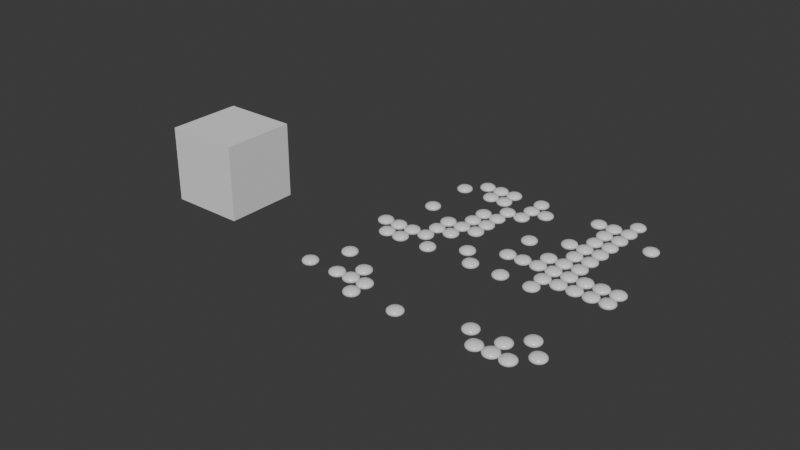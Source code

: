 # Source: blender_sgf_importer_assets_v02.blend  (saved by Blender 4.2.66; exported with 4.5.12 LTS)
import bpy
from mathutils import Matrix  # noqa: F401  (used for matrix-valued properties, if any)

bpy.ops.wm.read_factory_settings(use_empty=True)
scene = bpy.context.scene
scene.name = 'Scene'

# ---- materials (node trees are filled in below, after node groups)
mat_stone_b = bpy.data.materials.new('stone_B')
mat_stone_b.diffuse_color = (0.0, 0.0, 0.0, 1.0)
mat_stone_b.metallic = 1.0
mat_stone_w = bpy.data.materials.new('stone_W')
mat_stone_w.diffuse_color = (1.0, 1.0, 1.0, 1.0)
mat_stone_w.roughness = 0.1755

# ---- node groups
ng_sgf_stones_display = bpy.data.node_groups.new('.sgf_stones_display', 'GeometryNodeTree')
_s = ng_sgf_stones_display.interface.new_socket(name='Stones Full', in_out='OUTPUT', socket_type='NodeSocketGeometry')
_s = ng_sgf_stones_display.interface.new_socket(name='Stones Wire', in_out='OUTPUT', socket_type='NodeSocketGeometry')
_s = ng_sgf_stones_display.interface.new_socket(name='Points', in_out='INPUT', socket_type='NodeSocketGeometry')
_s = ng_sgf_stones_display.interface.new_socket(name='Size', in_out='INPUT', socket_type='NodeSocketFloat')
_s = ng_sgf_stones_display.interface.new_socket(name='Stones Display', in_out='INPUT', socket_type='NodeSocketBool')
_s = ng_sgf_stones_display.interface.new_socket(name='Black Stones', in_out='INPUT', socket_type='NodeSocketBool')
_s = ng_sgf_stones_display.interface.new_socket(name='White Stones', in_out='INPUT', socket_type='NodeSocketBool')
_N = ng_sgf_stones_display.nodes; _L = ng_sgf_stones_display.links
n0 = _N.new('NodeGroupOutput'); n0.name = 'Group Output'; n0.location = (2933, 0)
n1 = _N.new('NodeGroupInput'); n1.name = 'Group Input'; n1.location = (-4540, 100)
n2 = _N.new('GeometryNodeMeshIcoSphere'); n2.name = 'Ico Sphere'; n2.location = (200, -135)
n2.inputs[1].default_value = 3
n3 = _N.new('GeometryNodeInstanceOnPoints'); n3.name = 'Instance on Points'; n3.location = (600, -140)
n4 = _N.new('GeometryNodeDeleteGeometry'); n4.name = 'Delete Geometry.002'; n4.location = (478, -95)
n5 = _N.new('GeometryNodeInputNamedAttribute'); n5.name = 'Named Attribute.002'; n5.location = (58, -275)
n5.inputs[0].default_value = 'stone_color'
n6 = _N.new('FunctionNodeCompare'); n6.name = 'Compare.002'; n6.location = (218, -275)
n6.operation = 'EQUAL'
n7 = _N.new('FunctionNodeCompare'); n7.name = 'Compare.003'; n7.location = (298, -235)
n7.operation = 'EQUAL'
n7.inputs[1].default_value = 1.0
n8 = _N.new('GeometryNodeDeleteGeometry'); n8.name = 'Delete Geometry.003'; n8.location = (518, -95)
n9 = _N.new('NodeReroute'); n9.name = 'Reroute.008'; n9.location = (38, -195)
n9.width = 16
n9.socket_idname = 'NodeSocketGeometry'
n10 = _N.new('NodeReroute'); n10.name = 'Reroute.009'; n10.location = (38, -195)
n10.width = 16
n10.socket_idname = 'NodeSocketGeometry'
n11 = _N.new('GeometryNodeInputNamedAttribute'); n11.name = 'Named Attribute.003'; n11.location = (138, -235)
n11.inputs[0].default_value = 'stone_color'
n12 = _N.new('NodeFrame'); n12.name = 'Frame.012'; n12.location = (-2580, -740)
n12.label = 'WHITE'
n12.width = 688
n12.label_size = 64
n13 = _N.new('NodeFrame'); n13.name = 'Frame.013'; n13.location = (-2580, -120)
n13.label = 'BLACK'
n13.width = 648
n13.label_size = 64
n14 = _N.new('GeometryNodeInstanceOnPoints'); n14.name = 'Instance on Points.001'; n14.location = (580, -800)
n15 = _N.new('GeometryNodeJoinGeometry'); n15.name = 'Join Geometry.001'; n15.location = (1000, -480)
n15.hide = True
n16 = _N.new('NodeReroute'); n16.name = 'Reroute.010'; n16.location = (-2840, -620)
n16.width = 16
n16.socket_idname = 'NodeSocketGeometry'
n17 = _N.new('GeometryNodeTransform'); n17.name = 'Transform Geometry.003'; n17.location = (400, -95)
n17.inputs[3].default_value = (1.0, 1.0, 0.5)
n18 = _N.new('NodeFrame'); n18.name = 'Frame.014'; n18.location = (-1248, 1020)
n18.label = 'STONE FULL'
n18.width = 570
n18.label_size = 64
n19 = _N.new('NodeFrame'); n19.name = 'Frame.015'; n19.location = (-175, -980)
n19.label = 'STONE_CIRCLE'
n19.width = 480
n19.label_size = 64
n20 = _N.new('GeometryNodeCurvePrimitiveCircle'); n20.name = 'Curve Circle'; n20.location = (310, -95)
n21 = _N.new('GeometryNodeInstanceOnPoints'); n21.name = 'Instance on Points.003'; n21.location = (580, 1180)
n22 = _N.new('GeometryNodeInstanceOnPoints'); n22.name = 'Instance on Points.004'; n22.location = (600, 560)
n23 = _N.new('NodeReroute'); n23.name = 'Reroute.016'; n23.location = (-140, 860)
n23.width = 16
n23.socket_idname = 'NodeSocketGeometry'
n24 = _N.new('GeometryNodeSetMaterial'); n24.name = 'Set Material.004'; n24.location = (80, 1020)
n24.inputs[2].default_value = mat_stone_b
n25 = _N.new('GeometryNodeSetMaterial'); n25.name = 'Set Material.005'; n25.location = (80, 780)
n25.inputs[2].default_value = mat_stone_w
n26 = _N.new('GeometryNodeJoinGeometry'); n26.name = 'Join Geometry.006'; n26.location = (1100, 900)
n26.hide = True
n27 = _N.new('GeometryNodeSwitch'); n27.name = 'Switch'; n27.location = (468, -1495)
n28 = _N.new('GeometryNodeDeleteGeometry'); n28.name = 'Delete Geometry.007'; n28.location = (478, -95)
n29 = _N.new('GeometryNodeInputNamedAttribute'); n29.name = 'Named Attribute.007'; n29.location = (58, -275)
n29.inputs[0].default_value = 'stone_color'
n30 = _N.new('FunctionNodeCompare'); n30.name = 'Compare.004'; n30.location = (218, -275)
n30.operation = 'EQUAL'
n31 = _N.new('FunctionNodeCompare'); n31.name = 'Compare.005'; n31.location = (298, -235)
n31.operation = 'EQUAL'
n31.inputs[1].default_value = 1.0
n32 = _N.new('GeometryNodeDeleteGeometry'); n32.name = 'Delete Geometry.011'; n32.location = (518, -95)
n33 = _N.new('NodeReroute'); n33.name = 'Reroute.017'; n33.location = (38, -195)
n33.width = 16
n33.socket_idname = 'NodeSocketGeometry'
n34 = _N.new('NodeReroute'); n34.name = 'Reroute.018'; n34.location = (38, -195)
n34.width = 16
n34.socket_idname = 'NodeSocketGeometry'
n35 = _N.new('GeometryNodeInputNamedAttribute'); n35.name = 'Named Attribute.008'; n35.location = (138, -235)
n35.inputs[0].default_value = 'stone_color'
n36 = _N.new('NodeFrame'); n36.name = 'Frame.017'; n36.location = (-2540, 620)
n36.label = 'WHITE'
n36.width = 688
n36.label_size = 64
n37 = _N.new('NodeFrame'); n37.name = 'Frame.018'; n37.location = (-2520, 1200)
n37.label = 'BLACK'
n37.width = 648
n37.label_size = 64
n38 = _N.new('NodeReroute'); n38.name = 'Reroute.019'; n38.location = (-2780, 700)
n38.width = 16
n38.socket_idname = 'NodeSocketGeometry'
n39 = _N.new('GeometryNodeSwitch'); n39.name = 'Switch.001'; n39.location = (468, -95)
n40 = _N.new('NodeFrame'); n40.name = 'Frame.002'; n40.location = (1680, 1100)
n40.label = 'STONE SWITCH'
n40.width = 638
n40.label_size = 64
n41 = _N.new('NodeFrame'); n41.name = 'Frame.024'; n41.location = (-912, -320)
n41.label = 'STONE_CIRCLE'
n41.width = 490
n41.label_size = 64
n42 = _N.new('GeometryNodeCurvePrimitiveCircle'); n42.name = 'Curve Circle.003'; n42.location = (320, -119)
n43 = _N.new('GeometryNodeJoinGeometry'); n43.name = 'Join Geometry.004'; n43.location = (260, -460)
n43.hide = True
n44 = _N.new('GeometryNodeTransform'); n44.name = 'Transform Geometry.006'; n44.location = (-20, -500)
n45 = _N.new('ShaderNodeValue'); n45.name = 'Value'; n45.location = (-240, -560)
n45.outputs[0].default_value = 0.1
n46 = _N.new('NodeReroute'); n46.name = 'Reroute.002'; n46.location = (-140, -480)
n46.width = 16
n46.socket_idname = 'NodeSocketGeometry'
n47 = _N.new('GeometryNodeSetShadeSmooth'); n47.name = 'Set Shade Smooth'; n47.location = (-560, 940)
n48 = _N.new('NodeReroute'); n48.name = 'Reroute.021'; n48.location = (-3680, 100)
n48.width = 16
n48.socket_idname = 'NodeSocketGeometry'
n49 = _N.new('GeometryNodeSwitch'); n49.name = 'Switch.008'; n49.location = (800, -160)
n50 = _N.new('GeometryNodeSwitch'); n50.name = 'Switch.009'; n50.location = (780, -640)
n51 = _N.new('GeometryNodeSwitch'); n51.name = 'Switch.012'; n51.location = (800, 1120)
n52 = _N.new('GeometryNodeSwitch'); n52.name = 'Switch.013'; n52.location = (780, 640)
n53 = _N.new('NodeGroupInput'); n53.name = 'Group Input.001'; n53.location = (30, -833)
n54 = _N.new('NodeGroupInput'); n54.name = 'Group Input.002'; n54.location = (580, 760)
n55 = _N.new('NodeGroupInput'); n55.name = 'Group Input.003'; n55.location = (580, -520)
n56 = _N.new('NodeGroupInput'); n56.name = 'Group Input.004'; n56.location = (30, -144)
n57 = _N.new('NodeGroupInput'); n57.name = 'Group Input.005'; n57.location = (30, -95)
n58 = _N.new('NodeGroupInput'); n58.name = 'Group Input.006'; n58.location = (30, -111)
n2.parent = n18
n4.parent = n13
n5.parent = n13
n6.parent = n13
n7.parent = n12
n8.parent = n12
n9.parent = n12
n10.parent = n13
n11.parent = n12
n17.parent = n18
n20.parent = n19
n27.parent = n40
n28.parent = n37
n29.parent = n37
n30.parent = n37
n31.parent = n36
n32.parent = n36
n33.parent = n36
n34.parent = n37
n35.parent = n36
n39.parent = n40
n42.parent = n41
n53.parent = n40
n56.parent = n18
n57.parent = n41
n58.parent = n19
_L.new(n42.outputs[0], n46.inputs[0])
_L.new(n47.outputs[0], n23.inputs[0])
_L.new(n31.outputs[0], n32.inputs[1])
_L.new(n28.outputs[0], n21.inputs[0])
_L.new(n8.outputs[0], n14.inputs[0])
_L.new(n10.outputs[0], n4.inputs[0])
_L.new(n20.outputs[0], n14.inputs[2])
_L.new(n25.outputs[0], n22.inputs[2])
_L.new(n51.outputs[0], n26.inputs[0])
_L.new(n15.outputs[0], n27.inputs[1])
_L.new(n38.outputs[0], n34.inputs[0])
_L.new(n4.outputs[0], n3.inputs[0])
_L.new(n33.outputs[0], n32.inputs[0])
_L.new(n32.outputs[0], n22.inputs[0])
_L.new(n14.outputs[0], n50.inputs[2])
_L.new(n44.outputs[0], n43.inputs[0])
_L.new(n5.outputs[0], n6.inputs[0])
_L.new(n53.outputs[2], n39.inputs[0])
_L.new(n29.outputs[0], n30.inputs[0])
_L.new(n2.outputs[0], n17.inputs[0])
_L.new(n23.outputs[0], n24.inputs[0])
_L.new(n46.outputs[0], n44.inputs[0])
_L.new(n53.outputs[2], n27.inputs[0])
_L.new(n35.outputs[0], n31.inputs[0])
_L.new(n16.outputs[0], n10.inputs[0])
_L.new(n46.outputs[0], n43.inputs[0])
_L.new(n17.outputs[0], n47.inputs[0])
_L.new(n45.outputs[0], n44.inputs[3])
_L.new(n3.outputs[0], n49.inputs[2])
_L.new(n48.outputs[0], n38.inputs[0])
_L.new(n16.outputs[0], n9.inputs[0])
_L.new(n50.outputs[0], n15.inputs[0])
_L.new(n34.outputs[0], n28.inputs[0])
_L.new(n11.outputs[0], n7.inputs[0])
_L.new(n38.outputs[0], n33.inputs[0])
_L.new(n56.outputs[1], n2.inputs[0])
_L.new(n58.outputs[1], n20.inputs[4])
_L.new(n49.outputs[0], n15.inputs[0])
_L.new(n7.outputs[0], n8.inputs[1])
_L.new(n6.outputs[0], n4.inputs[1])
_L.new(n57.outputs[1], n42.inputs[4])
_L.new(n24.outputs[0], n21.inputs[2])
_L.new(n23.outputs[0], n25.inputs[0])
_L.new(n21.outputs[0], n51.inputs[2])
_L.new(n48.outputs[0], n16.inputs[0])
_L.new(n43.outputs[0], n3.inputs[2])
_L.new(n52.outputs[0], n26.inputs[0])
_L.new(n30.outputs[0], n28.inputs[1])
_L.new(n9.outputs[0], n8.inputs[0])
_L.new(n26.outputs[0], n39.inputs[2])
_L.new(n22.outputs[0], n52.inputs[2])
_L.new(n1.outputs[0], n48.inputs[0])
_L.new(n27.outputs[0], n0.inputs[1])
_L.new(n39.outputs[0], n0.inputs[0])
_L.new(n54.outputs[3], n51.inputs[0])
_L.new(n54.outputs[4], n52.inputs[0])
_L.new(n55.outputs[3], n49.inputs[0])
_L.new(n55.outputs[4], n50.inputs[0])
n0.is_active_output = True
ng_procedural_goban = bpy.data.node_groups.new('procedural_goban', 'GeometryNodeTree')
_s = ng_procedural_goban.interface.new_socket(name='Geometry', in_out='OUTPUT', socket_type='NodeSocketGeometry')
_s = ng_procedural_goban.interface.new_socket(name='Geometry', in_out='INPUT', socket_type='NodeSocketGeometry')
_s = ng_procedural_goban.interface.new_socket(name='board_size', in_out='INPUT', socket_type='NodeSocketInt')
_s.default_value = 19
_s.min_value = 3
_s.max_value = 1000
_s = ng_procedural_goban.interface.new_socket(name='sgf_filepath', in_out='INPUT', socket_type='NodeSocketString')
_s = ng_procedural_goban.interface.new_socket(name='board_name', in_out='INPUT', socket_type='NodeSocketString')
_s = ng_procedural_goban.interface.new_socket(name='board_width', in_out='INPUT', socket_type='NodeSocketFloat')
_s.default_value = 397.8
_s = ng_procedural_goban.interface.new_socket(name='board_height', in_out='INPUT', socket_type='NodeSocketFloat')
_s.default_value = 426.6
_s = ng_procedural_goban.interface.new_socket(name='hoshi_radius', in_out='INPUT', socket_type='NodeSocketFloat')
_s.default_value = 5.0
_s = ng_procedural_goban.interface.new_socket(name='stone_radius', in_out='INPUT', socket_type='NodeSocketFloat')
_s.default_value = 22.0
_s = ng_procedural_goban.interface.new_socket(name='resolution_base', in_out='INPUT', socket_type='NodeSocketInt')
_s.default_value = 10000
_s.min_value = 1
_s.max_value = 100000
_s = ng_procedural_goban.interface.new_socket(name='resolution_out', in_out='INPUT', socket_type='NodeSocketInt')
_s.default_value = 50
_s.min_value = 1
_s.max_value = 100000
_s = ng_procedural_goban.interface.new_socket(name='outer_edge_ratio', in_out='INPUT', socket_type='NodeSocketFloat')
_s.default_value = 10.0
_s = ng_procedural_goban.interface.new_socket(name='stone_display', in_out='INPUT', socket_type='NodeSocketBool')
_s.default_value = True
_s = ng_procedural_goban.interface.new_socket(name='show_board_name', in_out='INPUT', socket_type='NodeSocketBool')
_s.default_value = True
_s = ng_procedural_goban.interface.new_socket(name='show_black_stones', in_out='INPUT', socket_type='NodeSocketBool')
_s.default_value = True
_s = ng_procedural_goban.interface.new_socket(name='show_white_stones', in_out='INPUT', socket_type='NodeSocketBool')
_s.default_value = True
_s = ng_procedural_goban.interface.new_socket(name='show_hoshis', in_out='INPUT', socket_type='NodeSocketBool')
_s.default_value = True
_s = ng_procedural_goban.interface.new_socket(name='show_grid_x', in_out='INPUT', socket_type='NodeSocketBool')
_s.default_value = True
_s = ng_procedural_goban.interface.new_socket(name='show_grid_y', in_out='INPUT', socket_type='NodeSocketBool')
_s.default_value = True
_s = ng_procedural_goban.interface.new_socket(name='show_edge', in_out='INPUT', socket_type='NodeSocketBool')
_s.default_value = True
_s = ng_procedural_goban.interface.new_socket(name='show_bounds_cross', in_out='INPUT', socket_type='NodeSocketBool')
_s.default_value = True
ng_procedural_goban.is_modifier = True
_N = ng_procedural_goban.nodes; _L = ng_procedural_goban.links
n0 = _N.new('NodeGroupOutput'); n0.name = 'Group Output'; n0.location = (1220, 0)
n1 = _N.new('ShaderNodeMath'); n1.name = 'Math.003'; n1.location = (588, -535)
n1.operation = 'DIVIDE'
n1.inputs[0].default_value = 1.0
n2 = _N.new('ShaderNodeMath'); n2.name = 'Math.004'; n2.location = (588, -695)
n2.operation = 'DIVIDE'
n2.inputs[0].default_value = 1.0
n3 = _N.new('ShaderNodeCombineXYZ'); n3.name = 'Combine XYZ'; n3.location = (768, -535)
n3.inputs[2].default_value = 1.0
n4 = _N.new('ShaderNodeVectorMath'); n4.name = 'Vector Math'; n4.location = (948, -515)
n4.operation = 'DIVIDE'
n4.inputs[0].default_value = (1.0, 1.0, 1.0)
n5 = _N.new('GeometryNodeTransform'); n5.name = 'Transform Geometry.001'; n5.location = (1288, -95)
n6 = _N.new('NodeFrame'); n6.name = 'Frame.005'; n6.location = (-21738, 3380)
n6.label = 'RESIZE GRID'
n6.width = 1458
n6.label_size = 64
n7 = _N.new('GeometryNodeMeshGrid'); n7.name = 'Grid.006'; n7.location = (180, -220)
n8 = _N.new('GeometryNodeJoinGeometry'); n8.name = 'Join Geometry'; n8.location = (-23100, 3240)
n8.hide = True
n9 = _N.new('GeometryNodeStoreNamedAttribute'); n9.name = 'Store Named Attribute'; n9.location = (2250, -95)
n9.data_type = 'BOOLEAN'
n9.inputs[2].default_value = 'isGridY'
n9.inputs[3].default_value = True
n10 = _N.new('GeometryNodeStoreNamedAttribute'); n10.name = 'Store Named Attribute.001'; n10.location = (-23620, 3520)
n10.data_type = 'BOOLEAN'
n10.inputs[2].default_value = 'isHoshi'
n10.inputs[3].default_value = True
n11 = _N.new('NodeGroupInput'); n11.name = 'Group Input.004'; n11.location = (-27680, 4400)
n12 = _N.new('GeometryNodeJoinGeometry'); n12.name = 'Join Geometry.002'; n12.location = (-11647, 3560)
n12.hide = True
n13 = _N.new('GeometryNodeStoreNamedAttribute'); n13.name = 'Store Named Attribute.002'; n13.location = (-27480, 4400)
n13.data_type = 'BOOLEAN'
n13.inputs[2].default_value = 'isStone'
n13.inputs[3].default_value = True
n14 = _N.new('GeometryNodeDeleteGeometry'); n14.name = 'Delete Geometry.004'; n14.location = (-19680, 4500)
n15 = _N.new('GeometryNodeInputNamedAttribute'); n15.name = 'Named Attribute.004'; n15.location = (-20140, 4380)
n15.data_type = 'BOOLEAN'
n15.inputs[0].default_value = 'isStone'
n16 = _N.new('FunctionNodeBooleanMath'); n16.name = 'Boolean Math'; n16.location = (-19960, 4380)
n16.operation = 'NOT'
n17 = _N.new('GeometryNodeJoinGeometry'); n17.name = 'Join Geometry.005'; n17.location = (-22180, 3280)
n17.hide = True
n18 = _N.new('NodeReroute'); n18.name = 'Reroute.011'; n18.location = (-22760, 4400)
n18.width = 16
n18.socket_idname = 'NodeSocketGeometry'
n19 = _N.new('GeometryNodeDeleteGeometry'); n19.name = 'Delete Geometry.005'; n19.location = (598, -205)
n20 = _N.new('GeometryNodeInputNamedAttribute'); n20.name = 'Named Attribute.005'; n20.location = (240, -355)
n20.data_type = 'BOOLEAN'
n20.inputs[0].default_value = 'isGridX'
n21 = _N.new('FunctionNodeBooleanMath'); n21.name = 'Boolean Math.001'; n21.location = (420, -355)
n21.operation = 'NOT'
n22 = _N.new('GeometryNodeDeleteGeometry'); n22.name = 'Delete Geometry.006'; n22.location = (598, -95)
n23 = _N.new('GeometryNodeInputNamedAttribute'); n23.name = 'Named Attribute.006'; n23.location = (138, -215)
n23.data_type = 'BOOLEAN'
n23.inputs[0].default_value = 'isHoshi'
n24 = _N.new('FunctionNodeBooleanMath'); n24.name = 'Boolean Math.002'; n24.location = (318, -215)
n24.operation = 'NOT'
n25 = _N.new('NodeReroute'); n25.name = 'Reroute.013'; n25.location = (38, -345)
n25.width = 16
n25.socket_idname = 'NodeSocketGeometry'
n26 = _N.new('NodeReroute'); n26.name = 'Reroute.014'; n26.location = (38, -195)
n26.width = 16
n26.socket_idname = 'NodeSocketGeometry'
n27 = _N.new('GeometryNodeMeshToCurve'); n27.name = 'Mesh to Curve.001'; n27.location = (780, -210)
n28 = _N.new('NodeGroupInput'); n28.name = 'Group Input.005'; n28.location = (30, -148)
n29 = _N.new('ShaderNodeMath'); n29.name = 'Math.009'; n29.location = (478, -138)
n29.operation = 'DIVIDE'
n29.inputs[1].default_value = 100.0
n30 = _N.new('NodeFrame'); n30.name = 'Frame.016'; n30.location = (567, -455)
n30.label = 'HOSHI'
n30.width = 910
n30.label_size = 64
n31 = _N.new('GeometryNodeCurvePrimitiveCircle'); n31.name = 'Curve Circle.001'; n31.location = (740, -95)
n32 = _N.new('GeometryNodeInstanceOnPoints'); n32.name = 'Instance on Points.002'; n32.location = (2377, -115)
n33 = _N.new('NodeReroute'); n33.name = 'Reroute.015'; n33.location = (38, -160)
n33.width = 16
n33.socket_idname = 'NodeSocketGeometry'
n34 = _N.new('NodeFrame'); n34.name = 'Frame.007'; n34.location = (-15840, 2460)
n34.label = 'GRID X'
n34.width = 1150
n34.label_size = 64
n35 = _N.new('NodeFrame'); n35.name = 'Frame.010'; n35.location = (-17280, 3520)
n35.label = 'HOSHIS DISPLAY'
n35.width = 2547
n35.label_size = 64
n36 = _N.new('GeometryNodeDeleteGeometry'); n36.name = 'Delete Geometry.012'; n36.location = (1178, -95)
n37 = _N.new('GeometryNodeProximity'); n37.name = 'Geometry Proximity.004'; n37.location = (638, -435)
n37.target_element = 'POINTS'
n38 = _N.new('FunctionNodeCompare'); n38.name = 'Compare.013'; n38.location = (818, -435)
n38.operation = 'LESS_THAN'
n38.inputs[1].default_value = 0.001
n39 = _N.new('GeometryNodeSampleIndex'); n39.name = 'Sample Index.002'; n39.location = (318, -435)
n39.data_type = 'FLOAT_VECTOR'
n40 = _N.new('GeometryNodeInputPosition'); n40.name = 'Position.012'; n40.location = (58, -595)
n41 = _N.new('GeometryNodeInputIndex'); n41.name = 'Index.002'; n41.location = (58, -655)
n42 = _N.new('NodeReroute'); n42.name = 'Reroute.020'; n42.location = (38, -195)
n42.width = 16
n42.socket_idname = 'NodeSocketGeometry'
n43 = _N.new('NodeFrame'); n43.name = 'Frame.011'; n43.location = (-26120, 3680)
n43.label = 'REMOVE HOSHI UNDER STONES'
n43.width = 1348
n43.label_size = 64
n44 = _N.new('GeometryNodeTransform'); n44.name = 'Transform Geometry.004'; n44.location = (560, -95)
n44.inputs[1].default_value = (0.5, 0.5, 0.0)
n45 = _N.new('NodeReroute'); n45.name = 'Reroute.023'; n45.location = (-24780, 4380)
n45.width = 16
n45.socket_idname = 'NodeSocketGeometry'
n46 = _N.new('GeometryNodeDeleteGeometry'); n46.name = 'Delete Geometry.014'; n46.location = (1178, -95)
n47 = _N.new('GeometryNodeProximity'); n47.name = 'Geometry Proximity.006'; n47.location = (638, -435)
n47.target_element = 'POINTS'
n48 = _N.new('FunctionNodeCompare'); n48.name = 'Compare.015'; n48.location = (860, -440)
n48.operation = 'LESS_THAN'
n49 = _N.new('GeometryNodeSampleIndex'); n49.name = 'Sample Index.004'; n49.location = (318, -435)
n49.data_type = 'FLOAT_VECTOR'
n50 = _N.new('GeometryNodeInputPosition'); n50.name = 'Position.014'; n50.location = (58, -595)
n51 = _N.new('GeometryNodeInputIndex'); n51.name = 'Index.004'; n51.location = (58, -655)
n52 = _N.new('NodeReroute'); n52.name = 'Reroute.025'; n52.location = (38, -195)
n52.width = 16
n52.socket_idname = 'NodeSocketGeometry'
n53 = _N.new('NodeFrame'); n53.name = 'Frame.021'; n53.location = (-26040, 2560)
n53.label = 'REMOVE GRID UNDER HOSHIS'
n53.width = 1348
n53.label_size = 64
n54 = _N.new('NodeGroupInput'); n54.name = 'Group Input.008'; n54.location = (537, -95)
n55 = _N.new('ShaderNodeMath'); n55.name = 'Math.032'; n55.location = (533, -252)
n55.operation = 'DIVIDE'
n55.inputs[0].default_value = 1.0
n56 = _N.new('ShaderNodeMath'); n56.name = 'Math.033'; n56.location = (533, -452)
n56.operation = 'DIVIDE'
n56.inputs[0].default_value = 1.0
n57 = _N.new('ShaderNodeMath'); n57.name = 'Math.034'; n57.location = (773, -292)
n57.operation = 'MAXIMUM'
n58 = _N.new('ShaderNodeMath'); n58.name = 'Math.041'; n58.location = (1053, -252)
n58.label = 'mult 0.1'
n58.operation = 'MULTIPLY'
n59 = _N.new('NodeFrame'); n59.name = 'Frame.022'; n59.location = (-26650, 1620)
n59.label = 'HOSHI RADIUS'
n59.width = 1223
n59.label_size = 64
n60 = _N.new('GeometryNodeResampleCurve'); n60.name = 'Resample Curve.003'; n60.location = (249, -313)
n60.keep_last_segment = False
n61 = _N.new('NodeFrame'); n61.name = 'Frame.023'; n61.location = (-10370, 3900)
n61.label = 'RESAMPLE'
n61.width = 635
n61.shrink = False
n61.label_size = 64
n62 = _N.new('GeometryNodeCurveToMesh'); n62.name = 'Curve to Mesh.003'; n62.location = (255, -354)
n63 = _N.new('GeometryNodeRealizeInstances'); n63.name = 'Realize Instances'; n63.location = (264, -275)
n64 = _N.new('NodeFrame'); n64.name = 'Frame'; n64.location = (-11107, 3900)
n64.label = 'REALIZE INSTANCES'
n64.width = 668
n64.shrink = False
n64.label_size = 64
n65 = _N.new('NodeFrame'); n65.name = 'Frame.001'; n65.location = (-9507, 3900)
n65.label = 'TO MESH'
n65.width = 650
n65.shrink = False
n65.label_size = 64
n66 = _N.new('GeometryNodeJoinGeometry'); n66.name = 'Join Geometry.003'; n66.location = (-7300, 3540)
n66.hide = True
n67 = _N.new('NodeReroute'); n67.name = 'Reroute'; n67.location = (-8860, 4840)
n67.width = 16
n67.socket_idname = 'NodeSocketGeometry'
n68 = _N.new('NodeGroupInput'); n68.name = 'Group Input.009'; n68.location = (258, -600)
n69 = _N.new('NodeReroute'); n69.name = 'Reroute.003'; n69.location = (-25860, 4380)
n69.width = 16
n69.socket_idname = 'NodeSocketGeometry'
n70 = _N.new('NodeGroupInput'); n70.name = 'Group Input'; n70.location = (68, -699)
n71 = _N.new('ShaderNodeMath'); n71.name = 'Math.042'; n71.location = (300, -707)
n71.hide = True
n71.operation = 'DIVIDE'
n72 = _N.new('ShaderNodeMath'); n72.name = 'Math.043'; n72.location = (309, -751)
n72.hide = True
n72.operation = 'DIVIDE'
n73 = _N.new('NodeGroupInput'); n73.name = 'Group Input.007'; n73.location = (30, -420)
n74 = _N.new('NodeReroute'); n74.name = 'Reroute.004'; n74.location = (-26580, 3460)
n74.width = 16
n74.socket_idname = 'NodeSocketGeometry'
n75 = _N.new('NodeGroupInput'); n75.name = 'Group Input.017'; n75.location = (90, -160)
n76 = _N.new('ShaderNodeMath'); n76.name = 'Math.044'; n76.location = (745, -158)
n76.hide = True
n76.operation = 'DIVIDE'
n77 = _N.new('ShaderNodeMath'); n77.name = 'Math.010'; n77.location = (282, -145)
n77.operation = 'DIVIDE'
n77.inputs[1].default_value = 19.0
n78 = _N.new('GeometryNodeStringToCurves'); n78.name = 'String to Curves'; n78.location = (794, -420)
n78.font = None
n78.inputs[1].default_value = 0.05
n79 = _N.new('NodeGroupInput'); n79.name = 'Group Input.014'; n79.location = (534, -540)
n80 = _N.new('GeometryNodeTransform'); n80.name = 'Transform Geometry'; n80.location = (1034, -420)
n80.inputs[1].default_value = (0.0, -0.08, 0.0)
n81 = _N.new('NodeGroupInput'); n81.name = 'Group Input.006'; n81.location = (30, -560)
n82 = _N.new('GeometryNodeDeleteGeometry'); n82.name = 'Delete Geometry.017'; n82.location = (1178, -95)
n83 = _N.new('GeometryNodeProximity'); n83.name = 'Geometry Proximity.009'; n83.location = (638, -435)
n83.target_element = 'POINTS'
n84 = _N.new('FunctionNodeCompare'); n84.name = 'Compare.018'; n84.location = (920, -440)
n84.operation = 'LESS_THAN'
n85 = _N.new('GeometryNodeSampleIndex'); n85.name = 'Sample Index.007'; n85.location = (318, -435)
n85.data_type = 'FLOAT_VECTOR'
n86 = _N.new('GeometryNodeInputPosition'); n86.name = 'Position.017'; n86.location = (58, -595)
n87 = _N.new('GeometryNodeInputIndex'); n87.name = 'Index.007'; n87.location = (58, -655)
n88 = _N.new('NodeReroute'); n88.name = 'Reroute.028'; n88.location = (38, -195)
n88.width = 16
n88.socket_idname = 'NodeSocketGeometry'
n89 = _N.new('NodeFrame'); n89.name = 'Frame.026'; n89.location = (-17500, 2100)
n89.label = 'REMOVE GRID UNDER STONES'
n89.width = 1348
n89.label_size = 64
n90 = _N.new('GeometryNodeMeshGrid'); n90.name = 'Grid'; n90.location = (30, -325)
n90.inputs[2].default_value = 2
n90.inputs[3].default_value = 2
n91 = _N.new('GeometryNodeTransform'); n91.name = 'Transform Geometry.008'; n91.location = (800, -290)
n91.inputs[1].default_value = (0.5, 0.5, 0.0)
n92 = _N.new('NodeFrame'); n92.name = 'Frame.003'; n92.location = (-9700, 2940)
n92.label = 'OUTER EDGE'
n92.width = 1430
n92.label_size = 64
n93 = _N.new('GeometryNodeTransform'); n93.name = 'Transform Geometry.005'; n93.location = (980, -290)
n94 = _N.new('NodeReroute'); n94.name = 'Reroute.001'; n94.location = (760, -880)
n94.width = 16
n94.socket_idname = 'NodeSocketVector'
n95 = _N.new('NodeReroute'); n95.name = 'Reroute.005'; n95.location = (-19980, 760)
n95.width = 16
n95.socket_idname = 'NodeSocketVector'
n96 = _N.new('NodeFrame'); n96.name = 'Frame.004'; n96.location = (-6694, 3640)
n96.label = 'BOARD NAME'
n96.width = 1844
n96.label_size = 64
n97 = _N.new('NodeReroute'); n97.name = 'Reroute.012'; n97.location = (-11600, 660)
n97.width = 16
n97.socket_idname = 'NodeSocketVector'
n98 = _N.new('GeometryNodeMeshToCurve'); n98.name = 'Mesh to Curve'; n98.location = (260, -330)
n99 = _N.new('GeometryNodeCurveToMesh'); n99.name = 'Curve to Mesh'; n99.location = (440, -330)
n100 = _N.new('NodeGroupInput'); n100.name = 'Group Input.003'; n100.location = (280, -680)
n101 = _N.new('GeometryNodeAttributeDomainSize'); n101.name = 'Domain Size.001'; n101.location = (-19280, 4700)
n102 = _N.new('FunctionNodeCompare'); n102.name = 'Compare.006'; n102.location = (-19280, 4580)
n102.label = 'Equal 0'
n102.hide = True
n102.operation = 'EQUAL'
n102.data_type = 'INT'
n103 = _N.new('GeometryNodeSwitch'); n103.name = 'Switch.003'; n103.location = (-19060, 4580)
n104 = _N.new('GeometryNodePoints'); n104.name = 'Points.001'; n104.location = (-19340, 4360)
n104.inputs[1].default_value = (0.0, 0.0, 999.0)
n105 = _N.new('GeometryNodeAttributeDomainSize'); n105.name = 'Domain Size.002'; n105.location = (-27080, 4580)
n106 = _N.new('FunctionNodeCompare'); n106.name = 'Compare.007'; n106.location = (-27080, 4460)
n106.label = 'Equal 0'
n106.hide = True
n106.operation = 'EQUAL'
n106.data_type = 'INT'
n107 = _N.new('GeometryNodeSwitch'); n107.name = 'Switch.004'; n107.location = (-26760, 4460)
n108 = _N.new('GeometryNodePoints'); n108.name = 'Points.002'; n108.location = (-27140, 4240)
n108.inputs[1].default_value = (0.0, 0.0, 999.0)
n109 = _N.new('GeometryNodeSwitch'); n109.name = 'Switch.002'; n109.location = (1294, -260)
n110 = _N.new('NodeGroupInput'); n110.name = 'Group Input.011'; n110.location = (1054, -200)
n111 = _N.new('GeometryNodeSwitch'); n111.name = 'Switch.006'; n111.location = (-12460, 3560)
n112 = _N.new('NodeGroupInput'); n112.name = 'Group Input.018'; n112.location = (-12700, 3580)
n113 = _N.new('GeometryNodeSwitch'); n113.name = 'Switch.005'; n113.location = (1260, -115)
n114 = _N.new('NodeGroupInput'); n114.name = 'Group Input.021'; n114.location = (980, -95)
n115 = _N.new('FunctionNodeInputInt'); n115.name = 'Integer.002'; n115.location = (78, -780)
n115.integer = 1000
n115.outputs[0].default_value = 0
n116 = _N.new('ShaderNodeMath'); n116.name = 'Math.002'; n116.location = (440, -680)
n116.operation = 'DIVIDE'
n116.inputs[1].default_value = 100.0
n117 = _N.new('ShaderNodeValue'); n117.name = 'Value.001'; n117.location = (440, -580)
n117.outputs[0].default_value = 1.0
n118 = _N.new('ShaderNodeMath'); n118.name = 'Math.006'; n118.location = (620, -660)
n118.hide = True
n119 = _N.new('NodeReroute'); n119.name = 'Reroute.022'; n119.location = (60, -880)
n119.width = 16
n119.socket_idname = 'NodeSocketVector'
n120 = _N.new('GeometryNodeTransform'); n120.name = 'Transform Geometry.009'; n120.location = (690, -95)
n121 = _N.new('ShaderNodeVectorMath'); n121.name = 'Vector Math.002'; n121.location = (30, -515)
n121.operation = 'MULTIPLY'
n121.inputs[1].default_value = (-0.5, -0.5, 0.0)
n121.inputs[3].default_value = -0.5
n122 = _N.new('NodeReroute'); n122.name = 'Reroute.026'; n122.location = (-2720, 660)
n122.width = 16
n122.socket_idname = 'NodeSocketVector'
n123 = _N.new('GeometryNodeMeshLine'); n123.name = 'Mesh Line'; n123.location = (990, -275)
n124 = _N.new('NodeGroupInput'); n124.name = 'Group Input.022'; n124.location = (30, -315)
n125 = _N.new('GeometryNodeMeshLine'); n125.name = 'Mesh Line.001'; n125.location = (990, -655)
n126 = _N.new('GeometryNodeInstanceOnPoints'); n126.name = 'Instance on Points.005'; n126.location = (1610, -315)
n127 = _N.new('GeometryNodeInstanceOnPoints'); n127.name = 'Instance on Points.006'; n127.location = (1630, -735)
n128 = _N.new('ShaderNodeCombineXYZ'); n128.name = 'Combine XYZ.001'; n128.location = (990, -475)
n129 = _N.new('ShaderNodeMath'); n129.name = 'Math.008'; n129.location = (570, -655)
n129.operation = 'DIVIDE'
n129.inputs[0].default_value = 1.0
n130 = _N.new('ShaderNodeCombineXYZ'); n130.name = 'Combine XYZ.002'; n130.location = (990, -875)
n131 = _N.new('ShaderNodeMath'); n131.name = 'Math.011'; n131.location = (370, -655)
n131.operation = 'SUBTRACT'
n131.inputs[1].default_value = 1.0
n132 = _N.new('NodeReroute'); n132.name = 'Reroute.027'; n132.location = (690, -355)
n132.width = 16
n132.socket_idname = 'NodeSocketInt'
n133 = _N.new('GeometryNodeStoreNamedAttribute'); n133.name = 'Store Named Attribute.003'; n133.location = (2270, -675)
n133.data_type = 'BOOLEAN'
n133.inputs[2].default_value = 'isGridX'
n133.inputs[3].default_value = True
n134 = _N.new('GeometryNodeJoinGeometry'); n134.name = 'Join Geometry.007'; n134.location = (2750, -215)
n135 = _N.new('GeometryNodeMeshToCurve'); n135.name = 'Mesh to Curve.004'; n135.location = (30, -95)
n136 = _N.new('GeometryNodeResampleCurve'); n136.name = 'Resample Curve.004'; n136.location = (210, -95)
n136.keep_last_segment = False
n137 = _N.new('NodeGroupInput'); n137.name = 'Group Input.024'; n137.location = (30, -255)
n138 = _N.new('GeometryNodeCurveToMesh'); n138.name = 'Curve to Mesh.002'; n138.location = (410, -95)
n139 = _N.new('GeometryNodeRealizeInstances'); n139.name = 'Realize Instances.001'; n139.location = (1810, -315)
n140 = _N.new('GeometryNodeRealizeInstances'); n140.name = 'Realize Instances.002'; n140.location = (1830, -735)
n141 = _N.new('GeometryNodeDeleteGeometry'); n141.name = 'Delete Geometry.008'; n141.location = (580, -255)
n142 = _N.new('GeometryNodeInputNamedAttribute'); n142.name = 'Named Attribute.009'; n142.location = (220, -415)
n142.data_type = 'BOOLEAN'
n142.inputs[0].default_value = 'isGridY'
n143 = _N.new('FunctionNodeBooleanMath'); n143.name = 'Boolean Math.003'; n143.location = (400, -415)
n143.operation = 'NOT'
n144 = _N.new('NodeReroute'); n144.name = 'Reroute.029'; n144.location = (38, -360)
n144.width = 16
n144.socket_idname = 'NodeSocketGeometry'
n145 = _N.new('GeometryNodeMeshToCurve'); n145.name = 'Mesh to Curve.002'; n145.location = (760, -255)
n146 = _N.new('NodeFrame'); n146.name = 'Frame.008'; n146.location = (-15840, 1900)
n146.label = 'GRID Y'
n146.width = 1130
n146.label_size = 64
n147 = _N.new('GeometryNodeJoinGeometry'); n147.name = 'Join Geometry.008'; n147.location = (-14340, 2020)
n147.hide = True
n148 = _N.new('GeometryNodeSwitch'); n148.name = 'Switch.010'; n148.location = (980, -95)
n149 = _N.new('NodeGroupInput'); n149.name = 'Group Input.025'; n149.location = (780, -95)
n150 = _N.new('GeometryNodeSwitch'); n150.name = 'Switch.011'; n150.location = (960, -135)
n151 = _N.new('NodeGroupInput'); n151.name = 'Group Input.026'; n151.location = (760, -95)
n152 = _N.new('NodeGroupInput'); n152.name = 'Group Input.027'; n152.location = (258, -660)
n153 = _N.new('NodeGroupInput'); n153.name = 'Group Input.019'; n153.location = (258, -720)
n154 = _N.new('GeometryNodeJoinGeometry'); n154.name = 'Join Geometry.009'; n154.location = (1662, -110)
n154.hide = True
n155 = _N.new('NodeFrame'); n155.name = 'Frame.019'; n155.location = (-3920, 3640)
n155.label = 'ADD OUTER POINTS'
n155.width = 1832
n155.label_size = 64
n156 = _N.new('NodeReroute'); n156.name = 'Reroute.030'; n156.location = (38, -103)
n156.width = 16
n156.socket_idname = 'NodeSocketGeometry'
n157 = _N.new('GeometryNodeMeshLine'); n157.name = 'Mesh Line.002'; n157.location = (332, -220)
n157.inputs[0].default_value = 2
n157.inputs[3].default_value = (1.0, 1.0, 0.0)
n158 = _N.new('GeometryNodeMeshLine'); n158.name = 'Mesh Line.003'; n158.location = (332, -500)
n158.inputs[0].default_value = 2
n158.inputs[2].default_value = (0.0, 1.0, 0.0)
n158.inputs[3].default_value = (1.0, -1.0, 0.0)
n159 = _N.new('GeometryNodeJoinGeometry'); n159.name = 'Join Geometry.010'; n159.location = (532, -360)
n159.hide = True
n160 = _N.new('GeometryNodeTransform'); n160.name = 'Transform Geometry.011'; n160.location = (1252, -340)
n161 = _N.new('GeometryNodeTransform'); n161.name = 'Transform Geometry.012'; n161.location = (952, -320)
n161.inputs[1].default_value = (0.5, 0.5, 0.0)
n162 = _N.new('GeometryNodeTransform'); n162.name = 'Transform Geometry.013'; n162.location = (712, -320)
n162.inputs[1].default_value = (-0.5, -0.5, 0.0)
n163 = _N.new('ShaderNodeMath'); n163.name = 'Math.012'; n163.location = (290, -420)
n163.hide = True
n163.operation = 'DIVIDE'
n164 = _N.new('ShaderNodeMath'); n164.name = 'Math.013'; n164.location = (290, -460)
n164.hide = True
n164.operation = 'DIVIDE'
n165 = _N.new('FunctionNodeInputInt'); n165.name = 'Integer.003'; n165.location = (30, -520)
n165.integer = 10
n165.outputs[0].default_value = 0
n166 = _N.new('GeometryNodeJoinGeometry'); n166.name = 'Join Geometry.011'; n166.location = (1674, -100)
n166.hide = True
n167 = _N.new('NodeReroute'); n167.name = 'Reroute.006'; n167.location = (38, -110)
n167.width = 16
n167.socket_idname = 'NodeSocketGeometry'
n168 = _N.new('GeometryNodeBoundBox'); n168.name = 'Bounding Box.001'; n168.location = (334, -640)
n169 = _N.new('ShaderNodeVectorMath'); n169.name = 'Vector Math.001'; n169.location = (534, -620)
n169.operation = 'SUBTRACT'
n170 = _N.new('ShaderNodeSeparateXYZ'); n170.name = 'Separate XYZ'; n170.location = (534, -760)
n171 = _N.new('GeometryNodeSwitch'); n171.name = 'Switch.007'; n171.location = (1440, -200)
n172 = _N.new('NodeGroupInput'); n172.name = 'Group Input.015'; n172.location = (1260, -200)
n173 = _N.new('NodeReroute'); n173.name = 'Reroute.024'; n173.location = (1310, -660)
n173.width = 16
n173.socket_idname = 'NodeSocketFloat'
n174 = _N.new('NodeReroute'); n174.name = 'Reroute.031'; n174.location = (1310, -880)
n174.width = 16
n174.socket_idname = 'NodeSocketVector'
n175 = _N.new('NodeReroute'); n175.name = 'Reroute.032'; n175.location = (-3500, 2140)
n175.width = 16
n175.socket_idname = 'NodeSocketVector'
n176 = _N.new('NodeReroute'); n176.name = 'Reroute.033'; n176.location = (-3600, 2320)
n176.width = 16
n176.socket_idname = 'NodeSocketFloat'
n177 = _N.new('NodeFrame'); n177.name = 'Frame.020'; n177.location = (-1000, 3660)
n177.label = 'CENTER BOARD'
n177.width = 860
n177.label_size = 64
n178 = _N.new('NodeReroute'); n178.name = 'Reroute.034'; n178.location = (119, -167)
n178.width = 16
n178.socket_idname = 'NodeSocketGeometry'
n179 = _N.new('NodeGroupInput'); n179.name = 'Group Input.028'; n179.location = (30, -400)
n180 = _N.new('NodeFrame'); n180.name = 'Frame.006'; n180.location = (-27000, 2500)
n180.label = 'RESAMPLE'
n180.width = 580
n180.label_size = 64
n181 = _N.new('NodeFrame'); n181.name = 'Frame.025'; n181.location = (-30430, 2615)
n181.label = 'GRID'
n181.width = 2920
n181.label_size = 64
n182 = _N.new('GeometryNodeDeleteGeometry'); n182.name = 'Delete Geometry'; n182.location = (450, -475)
n183 = _N.new('GeometryNodeInputIndex'); n183.name = 'Index'; n183.location = (30, -555)
n184 = _N.new('ShaderNodeMath'); n184.name = 'Math.016'; n184.location = (30, -615)
n184.operation = 'FLOORED_MODULO'
n184.inputs[1].default_value = 2.0
n185 = _N.new('FunctionNodeCompare'); n185.name = 'Compare'; n185.location = (190, -615)
n185.operation = 'EQUAL'
n185.inputs[1].default_value = 1.0
n186 = _N.new('NodeFrame'); n186.name = 'Frame.027'; n186.location = (-28440, 3740)
n186.label = 'REMOVE EDGE HOSHIS'
n186.width = 880
n186.label_size = 64
n187 = _N.new('NodeReroute'); n187.name = 'Reroute.035'; n187.location = (86, -328)
n187.width = 16
n187.socket_idname = 'NodeSocketGeometry'
n188 = _N.new('GeometryNodeSwitch'); n188.name = 'Switch.014'; n188.location = (710, -235)
n189 = _N.new('NodeGroupInput'); n189.name = 'Group Input.029'; n189.location = (450, -95)
n190 = _N.new('FunctionNodeCompare'); n190.name = 'Compare.001'; n190.location = (450, -155)
n190.operation = 'LESS_THAN'
n190.data_type = 'INT'
n190.inputs[3].default_value = 19
n191 = _N.new('GeometryNodeSwitch'); n191.name = 'Switch.015'; n191.location = (350, -400)
n191.input_type = 'FLOAT'
n191.inputs[1].default_value = 0.5
n191.inputs[2].default_value = 0.6667
n192 = _N.new('FunctionNodeCompare'); n192.name = 'Compare.008'; n192.location = (190, -400)
n192.operation = 'GREATER_EQUAL'
n192.data_type = 'INT'
n192.inputs[3].default_value = 19
n193 = _N.new('NodeFrame'); n193.name = 'Frame.009'; n193.location = (-29320, 3560)
n193.label = 'RESIZE AND CENTER'
n193.width = 730
n193.label_size = 64
n194 = _N.new('NodeReroute'); n194.name = 'Reroute.036'; n194.location = (40, -171)
n194.width = 16
n194.socket_idname = 'NodeSocketGeometry'
n195 = _N.new('NodeFrame'); n195.name = 'Frame.028'; n195.location = (-30060, 3640)
n195.label = 'HOSHIS GRID'
n195.width = 516
n195.shrink = False
n195.label_size = 64
n196 = _N.new('GeometryNodeGroup'); n196.name = 'Group'; n196.location = (796, -95)
n196.width = 236
n196.node_tree = ng_sgf_stones_display
n197 = _N.new('NodeReroute'); n197.name = 'Reroute.002'; n197.location = (216, -195)
n197.width = 16
n197.socket_idname = 'NodeSocketGeometry'
n198 = _N.new('NodeFrame'); n198.name = 'Frame.002'; n198.location = (-17300, 4780)
n198.label = 'STONES DISPLAY'
n198.width = 1062
n198.label_size = 64
n199 = _N.new('NodeGroupInput'); n199.name = 'Group Input.001'; n199.location = (30, -95)
n200 = _N.new('ShaderNodeMath'); n200.name = 'Math'; n200.location = (230, -175)
n200.hide = True
n200.operation = 'DIVIDE'
n201 = _N.new('NodeGroupInput'); n201.name = 'Group Input.010'; n201.location = (30, -235)
n202 = _N.new('ShaderNodeMath'); n202.name = 'Math.027'; n202.location = (580, -290)
n202.label = 'mult 0.001'
n202.hide = True
n202.operation = 'MULTIPLY'
n202.inputs[1].default_value = 0.001
n203 = _N.new('ShaderNodeMath'); n203.name = 'Math.029'; n203.location = (580, -330)
n203.label = 'mult 0.5'
n203.hide = True
n203.operation = 'MULTIPLY'
n204 = _N.new('NodeReroute'); n204.name = 'Reroute.007'; n204.location = (38, -240)
n204.width = 16
n204.socket_idname = 'NodeSocketFloat'
n205 = _N.new('NodeFrame'); n205.name = 'Frame.012'; n205.location = (-19380, 3240)
n205.label = 'STONES RADIUS'
n205.width = 750
n205.label_size = 64
n206 = _N.new('NodeReroute'); n206.name = 'Reroute.009'; n206.location = (-17640, 1200)
n206.width = 16
n206.socket_idname = 'NodeSocketFloat'
n207 = _N.new('NodeReroute'); n207.name = 'Reroute.010'; n207.location = (-16940, 1200)
n207.width = 16
n207.socket_idname = 'NodeSocketFloat'
n208 = _N.new('NodeGroupInput'); n208.name = 'Group Input.002'; n208.location = (30, -335)
n209 = _N.new('NodeReroute'); n209.name = 'Reroute.008'; n209.location = (390, -295)
n209.width = 16
n209.socket_idname = 'NodeSocketFloat'
n210 = _N.new('NodeReroute'); n210.name = 'Reroute.016'; n210.location = (-19220, 1900)
n210.width = 16
n210.socket_idname = 'NodeSocketGeometry'
n211 = _N.new('NodeReroute'); n211.name = 'Reroute.017'; n211.location = (-12300, 4340)
n211.width = 16
n211.socket_idname = 'NodeSocketGeometry'
n212 = _N.new('NodeReroute'); n212.name = 'Reroute.018'; n212.location = (-15880, 4900)
n212.width = 16
n212.socket_idname = 'NodeSocketGeometry'
n213 = _N.new('NodeReroute'); n213.name = 'Reroute.019'; n213.location = (-15880, 4380)
n213.width = 16
n213.socket_idname = 'NodeSocketGeometry'
n214 = _N.new('NodeReroute'); n214.name = 'Reroute.021'; n214.location = (-17560, 1320)
n214.width = 16
n214.socket_idname = 'NodeSocketGeometry'
n215 = _N.new('NodeReroute'); n215.name = 'Reroute.037'; n215.location = (-17100, 1300)
n215.width = 16
n215.socket_idname = 'NodeSocketGeometry'
n1.parent = n6
n2.parent = n6
n3.parent = n6
n4.parent = n6
n5.parent = n6
n7.parent = n195
n9.parent = n181
n19.parent = n34
n20.parent = n34
n21.parent = n34
n22.parent = n35
n23.parent = n35
n24.parent = n35
n25.parent = n34
n26.parent = n35
n27.parent = n34
n28.parent = n30
n29.parent = n30
n30.parent = n35
n31.parent = n30
n32.parent = n35
n33.parent = n6
n36.parent = n43
n37.parent = n43
n38.parent = n43
n39.parent = n43
n40.parent = n43
n41.parent = n43
n42.parent = n43
n44.parent = n193
n46.parent = n53
n47.parent = n53
n48.parent = n53
n49.parent = n53
n50.parent = n53
n51.parent = n53
n52.parent = n53
n54.parent = n59
n55.parent = n59
n56.parent = n59
n57.parent = n59
n58.parent = n59
n60.parent = n61
n62.parent = n65
n63.parent = n64
n68.parent = n198
n70.parent = n6
n71.parent = n6
n72.parent = n6
n73.parent = n59
n75.parent = n59
n76.parent = n59
n77.parent = n30
n78.parent = n96
n79.parent = n96
n80.parent = n96
n81.parent = n61
n82.parent = n89
n83.parent = n89
n84.parent = n89
n85.parent = n89
n86.parent = n89
n87.parent = n89
n88.parent = n89
n90.parent = n92
n91.parent = n92
n93.parent = n92
n94.parent = n92
n98.parent = n92
n99.parent = n92
n100.parent = n92
n109.parent = n96
n110.parent = n96
n113.parent = n92
n114.parent = n92
n115.parent = n6
n116.parent = n92
n117.parent = n92
n118.parent = n92
n119.parent = n92
n120.parent = n177
n121.parent = n177
n123.parent = n181
n124.parent = n181
n125.parent = n181
n126.parent = n181
n127.parent = n181
n128.parent = n181
n129.parent = n181
n130.parent = n181
n131.parent = n181
n132.parent = n181
n133.parent = n181
n134.parent = n181
n135.parent = n180
n136.parent = n180
n137.parent = n180
n138.parent = n180
n139.parent = n181
n140.parent = n181
n141.parent = n146
n142.parent = n146
n143.parent = n146
n144.parent = n146
n145.parent = n146
n148.parent = n34
n149.parent = n34
n150.parent = n146
n151.parent = n146
n152.parent = n198
n153.parent = n198
n154.parent = n155
n156.parent = n155
n157.parent = n155
n158.parent = n155
n159.parent = n155
n160.parent = n155
n161.parent = n155
n162.parent = n155
n163.parent = n59
n164.parent = n59
n165.parent = n59
n166.parent = n96
n167.parent = n96
n168.parent = n96
n169.parent = n96
n170.parent = n96
n171.parent = n155
n172.parent = n155
n173.parent = n92
n174.parent = n92
n178.parent = n177
n179.parent = n193
n182.parent = n186
n183.parent = n186
n184.parent = n186
n185.parent = n186
n187.parent = n186
n188.parent = n186
n189.parent = n186
n190.parent = n186
n191.parent = n193
n192.parent = n193
n194.parent = n193
n196.parent = n198
n197.parent = n198
n199.parent = n205
n200.parent = n205
n201.parent = n205
n202.parent = n205
n203.parent = n205
n204.parent = n198
n208.parent = n205
n209.parent = n205
_L.new(n3.outputs[0], n4.inputs[1])
_L.new(n4.outputs[0], n5.inputs[3])
_L.new(n33.outputs[0], n5.inputs[0])
_L.new(n10.outputs[0], n8.inputs[0])
_L.new(n46.outputs[0], n8.inputs[0])
_L.new(n2.outputs[0], n3.inputs[1])
_L.new(n1.outputs[0], n3.inputs[0])
_L.new(n36.outputs[0], n10.inputs[0])
_L.new(n11.outputs[0], n13.inputs[0])
_L.new(n5.outputs[0], n14.inputs[0])
_L.new(n15.outputs[0], n16.inputs[0])
_L.new(n16.outputs[0], n14.inputs[1])
_L.new(n8.outputs[0], n17.inputs[0])
_L.new(n18.outputs[0], n17.inputs[0])
_L.new(n45.outputs[0], n18.inputs[0])
_L.new(n20.outputs[0], n21.inputs[0])
_L.new(n21.outputs[0], n19.inputs[1])
_L.new(n23.outputs[0], n24.inputs[0])
_L.new(n24.outputs[0], n22.inputs[1])
_L.new(n25.outputs[0], n19.inputs[0])
_L.new(n26.outputs[0], n22.inputs[0])
_L.new(n82.outputs[0], n25.inputs[0])
_L.new(n5.outputs[0], n26.inputs[0])
_L.new(n19.outputs[0], n27.inputs[0])
_L.new(n147.outputs[0], n12.inputs[0])
_L.new(n29.outputs[0], n31.inputs[4])
_L.new(n77.outputs[0], n29.inputs[0])
_L.new(n22.outputs[0], n32.inputs[0])
_L.new(n31.outputs[0], n32.inputs[2])
_L.new(n111.outputs[0], n12.inputs[0])
_L.new(n17.outputs[0], n33.inputs[0])
_L.new(n211.outputs[0], n12.inputs[0])
_L.new(n38.outputs[0], n36.inputs[1])
_L.new(n37.outputs[1], n38.inputs[0])
_L.new(n42.outputs[0], n39.inputs[0])
_L.new(n42.outputs[0], n36.inputs[0])
_L.new(n40.outputs[0], n39.inputs[1])
_L.new(n41.outputs[0], n39.inputs[2])
_L.new(n39.outputs[0], n37.inputs[2])
_L.new(n74.outputs[0], n42.inputs[0])
_L.new(n69.outputs[0], n37.inputs[0])
_L.new(n69.outputs[0], n45.inputs[0])
_L.new(n48.outputs[0], n46.inputs[1])
_L.new(n47.outputs[1], n48.inputs[0])
_L.new(n52.outputs[0], n49.inputs[0])
_L.new(n52.outputs[0], n46.inputs[0])
_L.new(n50.outputs[0], n49.inputs[1])
_L.new(n51.outputs[0], n49.inputs[2])
_L.new(n49.outputs[0], n47.inputs[2])
_L.new(n74.outputs[0], n47.inputs[0])
_L.new(n55.outputs[0], n57.inputs[0])
_L.new(n56.outputs[0], n57.inputs[1])
_L.new(n57.outputs[0], n58.inputs[1])
_L.new(n58.outputs[0], n48.inputs[1])
_L.new(n63.outputs[0], n60.inputs[0])
_L.new(n60.outputs[0], n62.inputs[0])
_L.new(n12.outputs[0], n63.inputs[0])
_L.new(n62.outputs[0], n66.inputs[0])
_L.new(n67.outputs[0], n66.inputs[0])
_L.new(n212.outputs[0], n67.inputs[0])
_L.new(n70.outputs[4], n71.inputs[0])
_L.new(n70.outputs[5], n72.inputs[0])
_L.new(n71.outputs[0], n1.inputs[1])
_L.new(n72.outputs[0], n2.inputs[1])
_L.new(n163.outputs[0], n55.inputs[1])
_L.new(n164.outputs[0], n56.inputs[1])
_L.new(n54.outputs[6], n76.inputs[0])
_L.new(n75.outputs[1], n76.inputs[1])
_L.new(n76.outputs[0], n58.inputs[0])
_L.new(n28.outputs[6], n77.inputs[0])
_L.new(n79.outputs[3], n78.inputs[0])
_L.new(n78.outputs[0], n80.inputs[0])
_L.new(n81.outputs[9], n60.inputs[2])
_L.new(n84.outputs[0], n82.inputs[1])
_L.new(n83.outputs[1], n84.inputs[0])
_L.new(n88.outputs[0], n85.inputs[0])
_L.new(n88.outputs[0], n82.inputs[0])
_L.new(n86.outputs[0], n85.inputs[1])
_L.new(n87.outputs[0], n85.inputs[2])
_L.new(n85.outputs[0], n83.inputs[2])
_L.new(n215.outputs[0], n83.inputs[0])
_L.new(n210.outputs[0], n88.inputs[0])
_L.new(n207.outputs[0], n84.inputs[1])
_L.new(n99.outputs[0], n91.inputs[0])
_L.new(n91.outputs[0], n93.inputs[0])
_L.new(n94.outputs[0], n93.inputs[3])
_L.new(n119.outputs[0], n94.inputs[0])
_L.new(n4.outputs[0], n95.inputs[0])
_L.new(n113.outputs[0], n66.inputs[0])
_L.new(n95.outputs[0], n97.inputs[0])
_L.new(n90.outputs[0], n98.inputs[0])
_L.new(n98.outputs[0], n99.inputs[0])
_L.new(n118.outputs[0], n91.inputs[3])
_L.new(n101.outputs[0], n102.inputs[2])
_L.new(n102.outputs[0], n103.inputs[0])
_L.new(n104.outputs[0], n103.inputs[2])
_L.new(n14.outputs[0], n101.inputs[0])
_L.new(n14.outputs[0], n103.inputs[1])
_L.new(n105.outputs[0], n106.inputs[2])
_L.new(n106.outputs[0], n107.inputs[0])
_L.new(n108.outputs[0], n107.inputs[2])
_L.new(n13.outputs[0], n107.inputs[1])
_L.new(n107.outputs[0], n69.inputs[0])
_L.new(n13.outputs[0], n105.inputs[0])
_L.new(n80.outputs[0], n109.inputs[2])
_L.new(n110.outputs[12], n109.inputs[0])
_L.new(n32.outputs[0], n111.inputs[2])
_L.new(n112.outputs[15], n111.inputs[0])
_L.new(n93.outputs[0], n113.inputs[2])
_L.new(n114.outputs[18], n113.inputs[0])
_L.new(n115.outputs[0], n71.inputs[1])
_L.new(n115.outputs[0], n72.inputs[1])
_L.new(n100.outputs[10], n116.inputs[0])
_L.new(n116.outputs[0], n118.inputs[1])
_L.new(n117.outputs[0], n118.inputs[0])
_L.new(n97.outputs[0], n119.inputs[0])
_L.new(n178.outputs[0], n120.inputs[0])
_L.new(n121.outputs[0], n120.inputs[1])
_L.new(n122.outputs[0], n121.inputs[0])
_L.new(n97.outputs[0], n122.inputs[0])
_L.new(n132.outputs[0], n123.inputs[0])
_L.new(n132.outputs[0], n125.inputs[0])
_L.new(n123.outputs[0], n126.inputs[0])
_L.new(n125.outputs[0], n126.inputs[2])
_L.new(n123.outputs[0], n127.inputs[2])
_L.new(n125.outputs[0], n127.inputs[0])
_L.new(n131.outputs[0], n129.inputs[1])
_L.new(n129.outputs[0], n128.inputs[0])
_L.new(n129.outputs[0], n130.inputs[1])
_L.new(n130.outputs[0], n125.inputs[3])
_L.new(n128.outputs[0], n123.inputs[3])
_L.new(n124.outputs[1], n131.inputs[0])
_L.new(n124.outputs[1], n132.inputs[0])
_L.new(n139.outputs[0], n9.inputs[0])
_L.new(n140.outputs[0], n133.inputs[0])
_L.new(n9.outputs[0], n134.inputs[0])
_L.new(n133.outputs[0], n134.inputs[0])
_L.new(n135.outputs[0], n136.inputs[0])
_L.new(n137.outputs[8], n136.inputs[2])
_L.new(n136.outputs[0], n138.inputs[0])
_L.new(n134.outputs[0], n135.inputs[0])
_L.new(n138.outputs[0], n52.inputs[0])
_L.new(n126.outputs[0], n139.inputs[0])
_L.new(n127.outputs[0], n140.inputs[0])
_L.new(n142.outputs[0], n143.inputs[0])
_L.new(n143.outputs[0], n141.inputs[1])
_L.new(n144.outputs[0], n141.inputs[0])
_L.new(n82.outputs[0], n144.inputs[0])
_L.new(n141.outputs[0], n145.inputs[0])
_L.new(n149.outputs[16], n148.inputs[0])
_L.new(n148.outputs[0], n147.inputs[0])
_L.new(n150.outputs[0], n147.inputs[0])
_L.new(n151.outputs[17], n150.inputs[0])
_L.new(n27.outputs[0], n148.inputs[2])
_L.new(n145.outputs[0], n150.inputs[2])
_L.new(n156.outputs[0], n154.inputs[0])
_L.new(n166.outputs[0], n156.inputs[0])
_L.new(n158.outputs[0], n159.inputs[0])
_L.new(n157.outputs[0], n159.inputs[0])
_L.new(n171.outputs[0], n154.inputs[0])
_L.new(n161.outputs[0], n160.inputs[0])
_L.new(n175.outputs[0], n160.inputs[3])
_L.new(n162.outputs[0], n161.inputs[0])
_L.new(n176.outputs[0], n161.inputs[3])
_L.new(n159.outputs[0], n162.inputs[0])
_L.new(n120.outputs[0], n0.inputs[0])
_L.new(n73.outputs[4], n163.inputs[0])
_L.new(n73.outputs[5], n164.inputs[0])
_L.new(n165.outputs[0], n164.inputs[1])
_L.new(n165.outputs[0], n163.inputs[1])
_L.new(n167.outputs[0], n166.inputs[0])
_L.new(n109.outputs[0], n166.inputs[0])
_L.new(n66.outputs[0], n167.inputs[0])
_L.new(n167.outputs[0], n168.inputs[0])
_L.new(n169.outputs[0], n170.inputs[0])
_L.new(n170.outputs[0], n78.inputs[5])
_L.new(n168.outputs[1], n169.inputs[1])
_L.new(n168.outputs[2], n169.inputs[0])
_L.new(n160.outputs[0], n171.inputs[2])
_L.new(n172.outputs[19], n171.inputs[0])
_L.new(n118.outputs[0], n173.inputs[0])
_L.new(n94.outputs[0], n174.inputs[0])
_L.new(n174.outputs[0], n175.inputs[0])
_L.new(n173.outputs[0], n176.inputs[0])
_L.new(n154.outputs[0], n178.inputs[0])
_L.new(n183.outputs[0], n184.inputs[0])
_L.new(n184.outputs[0], n185.inputs[0])
_L.new(n187.outputs[0], n182.inputs[0])
_L.new(n185.outputs[0], n182.inputs[1])
_L.new(n189.outputs[1], n190.inputs[2])
_L.new(n190.outputs[0], n188.inputs[0])
_L.new(n182.outputs[0], n188.inputs[2])
_L.new(n187.outputs[0], n188.inputs[1])
_L.new(n179.outputs[1], n192.inputs[2])
_L.new(n192.outputs[0], n191.inputs[0])
_L.new(n194.outputs[0], n44.inputs[0])
_L.new(n191.outputs[0], n44.inputs[3])
_L.new(n7.outputs[0], n194.inputs[0])
_L.new(n44.outputs[0], n187.inputs[0])
_L.new(n188.outputs[0], n74.inputs[0])
_L.new(n153.outputs[14], n196.inputs[4])
_L.new(n197.outputs[0], n196.inputs[0])
_L.new(n68.outputs[11], n196.inputs[2])
_L.new(n152.outputs[13], n196.inputs[3])
_L.new(n103.outputs[0], n197.inputs[0])
_L.new(n199.outputs[4], n200.inputs[0])
_L.new(n201.outputs[1], n200.inputs[1])
_L.new(n204.outputs[0], n196.inputs[1])
_L.new(n202.outputs[0], n203.inputs[0])
_L.new(n203.outputs[0], n204.inputs[0])
_L.new(n203.outputs[0], n206.inputs[0])
_L.new(n206.outputs[0], n207.inputs[0])
_L.new(n209.outputs[0], n202.inputs[0])
_L.new(n208.outputs[7], n209.inputs[0])
_L.new(n5.outputs[0], n210.inputs[0])
_L.new(n213.outputs[0], n211.inputs[0])
_L.new(n196.outputs[0], n212.inputs[0])
_L.new(n196.outputs[1], n213.inputs[0])
_L.new(n103.outputs[0], n214.inputs[0])
_L.new(n214.outputs[0], n215.inputs[0])
n0.is_active_output = True

# ---- material node trees
mat_stone_b.use_nodes = True; mat_stone_b.node_tree.nodes.clear()
_N = mat_stone_b.node_tree.nodes; _L = mat_stone_b.node_tree.links
n0 = _N.new('ShaderNodeBsdfPrincipled'); n0.name = 'Principled BSDF'; n0.location = (10, 300)
n0.inputs[0].default_value = (0.0, 0.0, 0.0, 1.0)
n0.inputs[2].default_value = 0.2244
n1 = _N.new('ShaderNodeOutputMaterial'); n1.name = 'Material Output'; n1.location = (300, 300)
_L.new(n0.outputs[0], n1.inputs[0])
n1.is_active_output = True
mat_stone_w.use_nodes = True; mat_stone_w.node_tree.nodes.clear()
_N = mat_stone_w.node_tree.nodes; _L = mat_stone_w.node_tree.links
n0 = _N.new('ShaderNodeBsdfPrincipled'); n0.name = 'Principled BSDF'; n0.location = (10, 300)
n0.inputs[2].default_value = 0.1378
n1 = _N.new('ShaderNodeOutputMaterial'); n1.name = 'Material Output'; n1.location = (300, 300)
_L.new(n0.outputs[0], n1.inputs[0])
n1.is_active_output = True

# ---- world
world_world = bpy.data.worlds.new('World'); scene.world = world_world
world_world.use_nodes = True; world_world.node_tree.nodes.clear()
_N = world_world.node_tree.nodes; _L = world_world.node_tree.links
n0 = _N.new('ShaderNodeOutputWorld'); n0.name = 'World Output'; n0.location = (300, 300)
n1 = _N.new('ShaderNodeBackground'); n1.name = 'Background'; n1.location = (10, 300)
n1.inputs[0].default_value = (0.05088, 0.05088, 0.05088, 1.0)
_L.new(n1.outputs[0], n0.inputs[0])
n0.is_active_output = True
world_world.color = (0.05088, 0.05088, 0.05088)
world_world.sun_shadow_jitter_overblur = 0.0

# ---- meshes
me_sgf_object = bpy.data.meshes.new('sgf_object')
me_sgf_object.from_pydata([(0.7222, 0.9444, 0.0), (0.1667, 0.8889, 0.0), (0.2222, 0.8889, 0.0), (0.2778, 0.8889, 0.0), (0.3889, 0.8889, 0.0), (0.6111, 0.8889, 0.0), (0.6667, 0.8889, 0.0), (0.7222, 0.8889, 0.0), (0.1111, 0.8333, 0.0), (0.2222, 0.8333, 0.0), (0.2778, 0.8333, 0.0), (0.3889, 0.8333, 0.0), (0.4444, 0.8333, 0.0), (0.6667, 0.8333, 0.0), (0.7222, 0.8333, 0.0), (0.8333, 0.8333, 0.0), (0.3333, 0.7778, 0.0), (0.3889, 0.7778, 0.0), (0.6667, 0.7778, 0.0), (0.7222, 0.7778, 0.0), (0.2778, 0.7222, 0.0), (0.3333, 0.7222, 0.0), (0.6111, 0.7222, 0.0), (0.6667, 0.7222, 0.0), (0.7222, 0.7222, 0.0), (0.1111, 0.6667, 0.0), (0.2778, 0.6667, 0.0), (0.3333, 0.6667, 0.0), (0.5, 0.6667, 0.0), (0.6667, 0.6667, 0.0), (0.7222, 0.6667, 0.0), (0.2222, 0.6111, 0.0), (0.2778, 0.6111, 0.0), (0.3333, 0.6111, 0.0), (0.6111, 0.6111, 0.0), (0.6667, 0.6111, 0.0), (0.7222, 0.6111, 0.0), (0.2222, 0.5556, 0.0), (0.2778, 0.5556, 0.0), (0.5, 0.5556, 0.0), (0.5556, 0.5556, 0.0), (0.6111, 0.5556, 0.0), (0.6667, 0.5556, 0.0), (0.7222, 0.5556, 0.0), (0.7778, 0.5556, 0.0), (0.8333, 0.5556, 0.0), (0.8889, 0.5556, 0.0), (0.05556, 0.5, 0.0), (0.1111, 0.5, 0.0), (0.1667, 0.5, 0.0), (0.2222, 0.5, 0.0), (0.3889, 0.5, 0.0), (0.6667, 0.5, 0.0), (0.7222, 0.5, 0.0), (0.7778, 0.5, 0.0), (0.8333, 0.5, 0.0), (0.8889, 0.5, 0.0), (0.1111, 0.4444, 0.0), (0.1667, 0.4444, 0.0), (0.2778, 0.4444, 0.0), (0.4444, 0.4444, 0.0), (0.5556, 0.4444, 0.0), (0.6667, 0.4444, 0.0), (0.1111, 0.2778, 0.0), (0.2222, 0.2222, 0.0), (0.8333, 0.2222, 0.0), (0.05556, 0.1667, 0.0), (0.1667, 0.1667, 0.0), (0.2222, 0.1667, 0.0), (0.2778, 0.1667, 0.0), (0.6667, 0.1667, 0.0), (0.7778, 0.1667, 0.0), (0.8889, 0.1667, 0.0), (0.2778, 0.1111, 0.0), (0.4444, 0.1111, 0.0), (0.7222, 0.1111, 0.0), (0.7778, 0.1111, 0.0), (0.8333, 0.1111, 0.0)], [], [])
me_sgf_object.update()
me_cube = bpy.data.meshes.new('Cube')
me_cube.from_pydata([(-1.0, -1.0, -1.0), (-1.0, -1.0, 1.0), (-1.0, 1.0, -1.0), (-1.0, 1.0, 1.0), (1.0, -1.0, -1.0), (1.0, -1.0, 1.0), (1.0, 1.0, -1.0), (1.0, 1.0, 1.0)], [], [(0, 1, 3, 2), (2, 3, 7, 6), (6, 7, 5, 4), (4, 5, 1, 0), (2, 6, 4, 0), (7, 3, 1, 5)])
_uv = me_cube.uv_layers.new(name='UVMap')
_uv.uv.foreach_set('vector', [0.375, 0.0, 0.625, 0.0, 0.625, 0.25, 0.375, 0.25, 0.375, 0.25, 0.625, 0.25, 0.625, 0.5, 0.375, 0.5, 0.375, 0.5, 0.625, 0.5, 0.625, 0.75, 0.375, 0.75, 0.375, 0.75, 0.625, 0.75, 0.625, 1.0, 0.375, 1.0, 0.125, 0.5, 0.375, 0.5, 0.375, 0.75, 0.125, 0.75, 0.625, 0.5, 0.875, 0.5, 0.875, 0.75, 0.625, 0.75])
me_cube.update()

# ---- objects
ob_sgf_object = bpy.data.objects.new('sgf_object', me_sgf_object)
ob_cube = bpy.data.objects.new('Cube', me_cube)

# ---- transforms, parenting, visibility, modifiers, constraints
ob_sgf_object.location = (0.0, 0.0, 0.0)
_vg = ob_sgf_object.vertex_groups.new(name='stone_color')
_m = ob_sgf_object.modifiers.new('SGF_geonodes', 'NODES')
_m.node_group = ng_procedural_goban
_gi = [s.identifier for s in ng_procedural_goban.interface.items_tree if s.item_type == 'SOCKET' and s.in_out == 'INPUT']
_m[_gi[2]] = 'C:\\_blender_sgf_importer\\_sgf\\19x19\\20160313-AlphaGo-vs-Lee-Sedol.sgf'  # sgf_filepath
_m[_gi[3]] = '20160313-AlphaGo-vs-Lee-Sedol.sgf'  # board_name
_m[_gi[19]] = False  # show_bounds_cross
ob_cube.location = (-0.4687, 0.0, 0.0)
ob_cube.scale = (0.05652, 0.05652, 0.05652)

# ---- collection membership
scene.collection.objects.link(ob_sgf_object)
scene.collection.objects.link(ob_cube)

# ---- scene / render settings (as saved in the file)
scene.frame_start = 1; scene.frame_end = 250; scene.frame_set(2)
scene.render.engine = 'BLENDER_EEVEE_NEXT'
bpy.context.view_layer.update()

# ---- added for rendering (the .blend has no active camera and no usable light): camera, sun
cam_auto = bpy.data.cameras.new('AutoCamera')
cam_auto.lens = 50.0
cam_auto.sensor_width = 36.0
cam_auto.clip_end = 1000.0
ob_auto_camera = bpy.data.objects.new('AutoCamera', cam_auto)
scene.collection.objects.link(ob_auto_camera)
ob_auto_camera.location = (0.667346, -0.984696, 0.656464)
ob_auto_camera.rotation_euler = (1.09748, -7.21219e-08, 0.694738)
scene.camera = ob_auto_camera
light_auto_sun = bpy.data.lights.new('AutoSun', 'SUN')
light_auto_sun.energy = 3.0
light_auto_sun.angle = 0.0523599
ob_auto_sun = bpy.data.objects.new('AutoSun', light_auto_sun)
scene.collection.objects.link(ob_auto_sun)
ob_auto_sun.rotation_euler = (0.872665, 0.174533, 0.523599)
bpy.context.view_layer.update()
